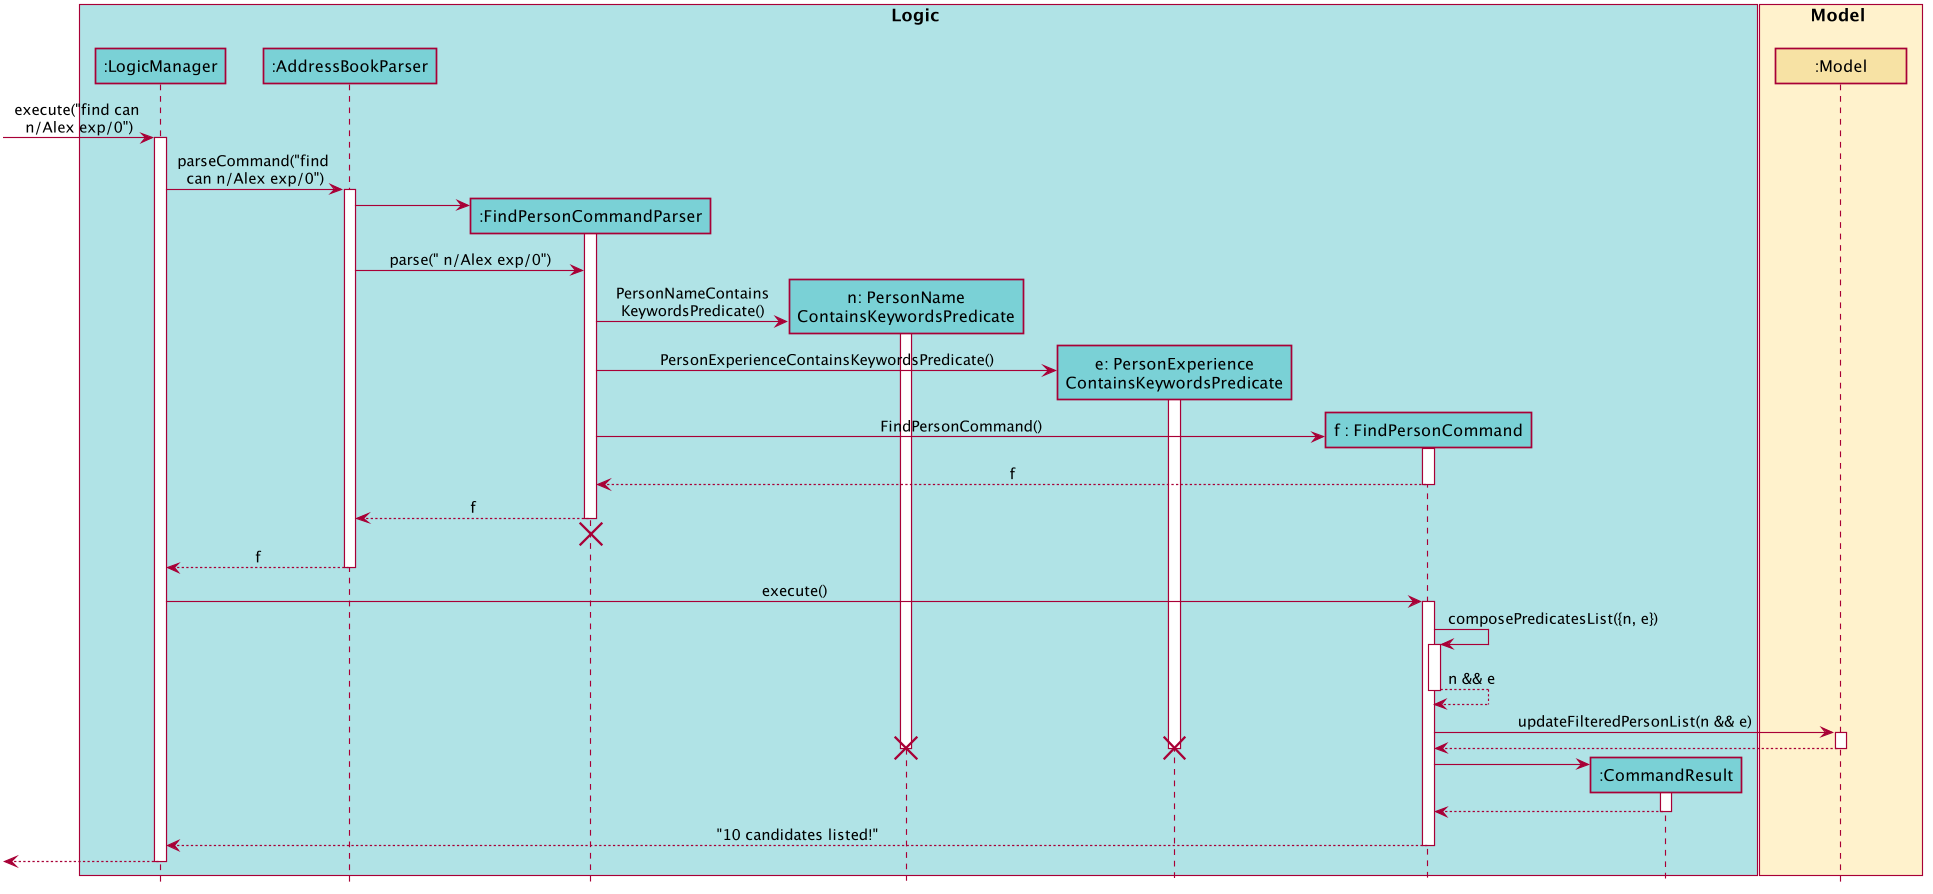

The diagram above was rendered by PlantUML. Its source (embedded in the PNG):
@startuml








skinparam BackgroundColor #FFFFFFF

skinparam Shadowing false

skinparam Class {
    FontColor #000000
    BorderThickness 1
    BorderColor #FFFFFF
    StereotypeFontColor #000000
    FontName Arial
}

skinparam Actor {
    BorderColor #000000
    Color #000000
    FontName Arial
}

skinparam Sequence {
    MessageAlign center
    BoxFontSize 15
    BoxPadding 0
    BoxFontColor #000000
    FontName Arial
}

skinparam Participant {
    FontColor #000000
    Padding 20
}

skinparam MinClassWidth 100
skinparam ParticipantPadding 10
skinparam Shadowing false
skinparam DefaultTextAlignment center
skinparam packageStyle Rectangle

hide footbox
hide members
hide circle
scale 1920*1080

box Logic #B0E3E6
participant ":LogicManager" as LogicManager #7AD1D6
participant ":AddressBookParser" as AddressBookParser #7AD1D6
participant ":FindPersonCommandParser" as FindPersonCommandParser #7AD1D6
participant "n: PersonName\nContainsKeywordsPredicate" as PersonNameContainsKeywordsPredicate #7AD1D6
participant "e: PersonExperience\nContainsKeywordsPredicate" as PersonExperienceContainsKeywordsPredicate #7AD1D6
participant "f : FindPersonCommand" as FindPersonCommand #7AD1D6
participant ":CommandResult" as CommandResult #7AD1D6

end box

box Model #FFF2CC
participant ":Model" as Model #F7E2A4
end box

[-> LogicManager : execute("find can \nn/Alex exp/0")
activate LogicManager

LogicManager -> AddressBookParser : parseCommand("find \ncan n/Alex exp/0")
activate AddressBookParser

create FindPersonCommandParser
AddressBookParser -> FindPersonCommandParser
activate FindPersonCommandParser


AddressBookParser -> FindPersonCommandParser : parse(" n/Alex exp/0")


create PersonNameContainsKeywordsPredicate
FindPersonCommandParser -> PersonNameContainsKeywordsPredicate : PersonNameContains\nKeywordsPredicate()
activate PersonNameContainsKeywordsPredicate

create PersonExperienceContainsKeywordsPredicate
FindPersonCommandParser -> PersonExperienceContainsKeywordsPredicate : PersonExperienceContainsKeywordsPredicate()
activate PersonExperienceContainsKeywordsPredicate

create FindPersonCommand
FindPersonCommandParser -> FindPersonCommand : FindPersonCommand()
activate FindPersonCommand

FindPersonCommand --> FindPersonCommandParser : f
deactivate FindPersonCommand

FindPersonCommandParser --> AddressBookParser : f
deactivate FindPersonCommandParser
FindPersonCommandParser -[hidden]-> AddressBookParser
destroy FindPersonCommandParser

AddressBookParser --> LogicManager : f
deactivate AddressBookParser

LogicManager -> FindPersonCommand : execute()
activate FindPersonCommand

FindPersonCommand -> FindPersonCommand : composePredicatesList({n, e})
activate FindPersonCommand
FindPersonCommand --> FindPersonCommand : n && e
deactivate FindPersonCommand

FindPersonCommand -> Model : updateFilteredPersonList(n && e)
activate Model

Model --> FindPersonCommand
deactivate Model

destroy PersonNameContainsKeywordsPredicate
destroy PersonExperienceContainsKeywordsPredicate

create CommandResult
FindPersonCommand -> CommandResult
activate CommandResult

CommandResult --> FindPersonCommand
deactivate CommandResult

FindPersonCommand --> LogicManager : "10 candidates listed!"
deactivate FindPersonCommand

[<--LogicManager
deactivate LogicManager
@enduml